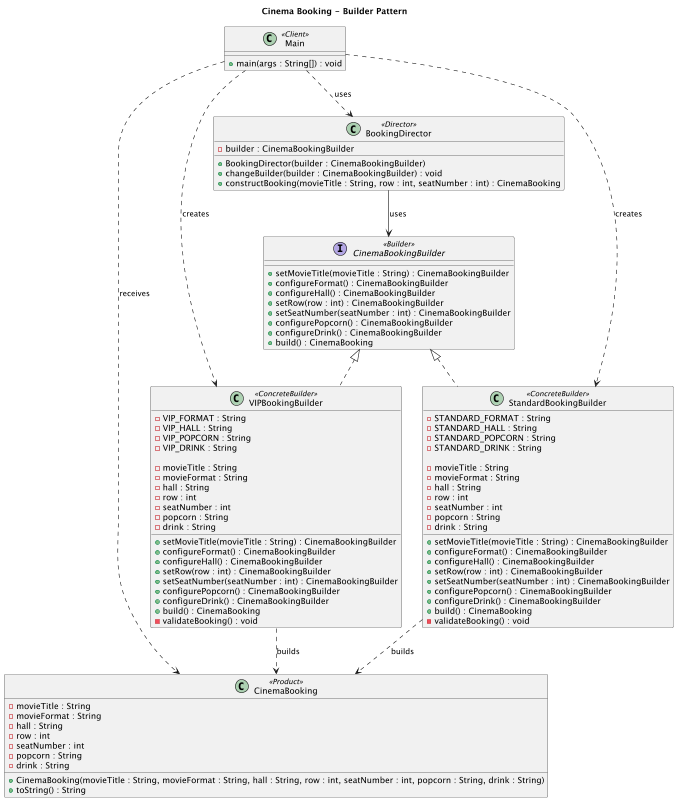

The diagram above was rendered by PlantUML. Its source (embedded in the PNG):
@startuml

title Cinema Booking - Builder Pattern

class CinemaBooking <<Product>> {
    - movieTitle : String
    - movieFormat : String
    - hall : String
    - row : int
    - seatNumber : int
    - popcorn : String
    - drink : String

    + CinemaBooking(movieTitle : String, movieFormat : String, hall : String, row : int, seatNumber : int, popcorn : String, drink : String)
    + toString() : String
}

interface CinemaBookingBuilder <<Builder>> {
    + setMovieTitle(movieTitle : String) : CinemaBookingBuilder
    + configureFormat() : CinemaBookingBuilder
    + configureHall() : CinemaBookingBuilder
    + setRow(row : int) : CinemaBookingBuilder
    + setSeatNumber(seatNumber : int) : CinemaBookingBuilder
    + configurePopcorn() : CinemaBookingBuilder
    + configureDrink() : CinemaBookingBuilder
    + build() : CinemaBooking
}

class StandardBookingBuilder <<ConcreteBuilder>> {
    - STANDARD_FORMAT : String
    - STANDARD_HALL : String
    - STANDARD_POPCORN : String
    - STANDARD_DRINK : String

    - movieTitle : String
    - movieFormat : String
    - hall : String
    - row : int
    - seatNumber : int
    - popcorn : String
    - drink : String

    + setMovieTitle(movieTitle : String) : CinemaBookingBuilder
    + configureFormat() : CinemaBookingBuilder
    + configureHall() : CinemaBookingBuilder
    + setRow(row : int) : CinemaBookingBuilder
    + setSeatNumber(seatNumber : int) : CinemaBookingBuilder
    + configurePopcorn() : CinemaBookingBuilder
    + configureDrink() : CinemaBookingBuilder
    + build() : CinemaBooking
    - validateBooking() : void
}

class VIPBookingBuilder <<ConcreteBuilder>> {
    - VIP_FORMAT : String
    - VIP_HALL : String
    - VIP_POPCORN : String
    - VIP_DRINK : String

    - movieTitle : String
    - movieFormat : String
    - hall : String
    - row : int
    - seatNumber : int
    - popcorn : String
    - drink : String

    + setMovieTitle(movieTitle : String) : CinemaBookingBuilder
    + configureFormat() : CinemaBookingBuilder
    + configureHall() : CinemaBookingBuilder
    + setRow(row : int) : CinemaBookingBuilder
    + setSeatNumber(seatNumber : int) : CinemaBookingBuilder
    + configurePopcorn() : CinemaBookingBuilder
    + configureDrink() : CinemaBookingBuilder
    + build() : CinemaBooking
    - validateBooking() : void
}

class BookingDirector <<Director>> {
    - builder : CinemaBookingBuilder

    + BookingDirector(builder : CinemaBookingBuilder)
    + changeBuilder(builder : CinemaBookingBuilder) : void
    + constructBooking(movieTitle : String, row : int, seatNumber : int) : CinemaBooking
}

class Main <<Client>> {
    + main(args : String[]) : void
}

CinemaBookingBuilder <|.. StandardBookingBuilder
CinemaBookingBuilder <|.. VIPBookingBuilder

BookingDirector --> CinemaBookingBuilder : uses

StandardBookingBuilder ..> CinemaBooking : builds
VIPBookingBuilder ..> CinemaBooking : builds

Main ..> BookingDirector : uses
Main ..> StandardBookingBuilder : creates
Main ..> VIPBookingBuilder : creates
Main ..> CinemaBooking : receives

@enduml